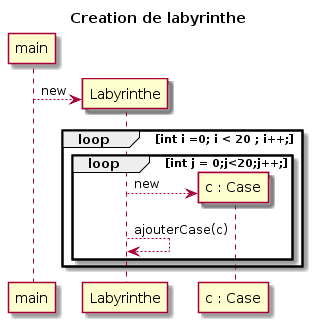

The diagram above was rendered by PlantUML. Its source (embedded in the PNG):
@startuml
title Creation de labyrinthe
participant Labyrinthe order 10
participant "c : Case" order 20
create Labyrinthe 
main --> Labyrinthe : new
loop int i =0; i < 20 ; i++;
	loop int j = 0;j<20;j++;
	create "c : Case"
       
	Labyrinthe --> "c : Case" : new 
	Labyrinthe --> Labyrinthe : ajouterCase(c) 

	end
end
deactivate Labyrinthe
@enduml